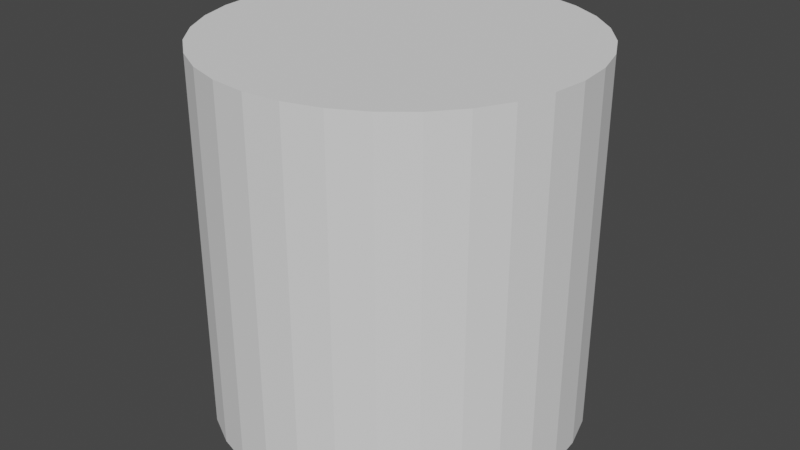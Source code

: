 # Source: cylinder.blend  (saved by Blender 3.0.42; exported with 4.5.12 LTS)
import bpy
from mathutils import Matrix  # noqa: F401  (used for matrix-valued properties, if any)

bpy.ops.wm.read_factory_settings(use_empty=True)
scene = bpy.context.scene
scene.name = 'Scene'

# ---- world
world_world = bpy.data.worlds.new('World'); scene.world = world_world
world_world.use_nodes = True; world_world.node_tree.nodes.clear()
_N = world_world.node_tree.nodes; _L = world_world.node_tree.links
n0 = _N.new('ShaderNodeOutputWorld'); n0.name = 'World Output'; n0.location = (300, 300)
n1 = _N.new('ShaderNodeBackground'); n1.name = 'Background'; n1.location = (10, 300)
n1.inputs[0].default_value = (0.05088, 0.05088, 0.05088, 1.0)
_L.new(n1.outputs[0], n0.inputs[0])
n0.is_active_output = True
world_world.color = (0.05088, 0.05088, 0.05088)
world_world.use_sun_shadow = False
world_world.sun_shadow_jitter_overblur = 0.0

# ---- meshes
me_cylinder = bpy.data.meshes.new('Cylinder')
me_cylinder.from_pydata([(0.0, 1.0, 1.168e-05), (0.0, 1.0, 2.0), (0.1951, 0.9808, 1.168e-05), (0.1951, 0.9808, 2.0), (0.3827, 0.9239, 1.168e-05), (0.3827, 0.9239, 2.0), (0.5556, 0.8315, 1.168e-05), (0.5556, 0.8315, 2.0), (0.7071, 0.7071, 1.168e-05), (0.7071, 0.7071, 2.0), (0.8315, 0.5556, 1.168e-05), (0.8315, 0.5556, 2.0), (0.9239, 0.3827, 1.168e-05), (0.9239, 0.3827, 2.0), (0.9808, 0.1951, 1.168e-05), (0.9808, 0.1951, 2.0), (1.0, -4.371e-08, 1.168e-05), (1.0, -4.371e-08, 2.0), (0.9808, -0.1951, 1.168e-05), (0.9808, -0.1951, 2.0), (0.9239, -0.3827, 1.168e-05), (0.9239, -0.3827, 2.0), (0.8315, -0.5556, 1.168e-05), (0.8315, -0.5556, 2.0), (0.7071, -0.7071, 1.168e-05), (0.7071, -0.7071, 2.0), (0.5556, -0.8315, 1.168e-05), (0.5556, -0.8315, 2.0), (0.3827, -0.9239, 1.168e-05), (0.3827, -0.9239, 2.0), (0.1951, -0.9808, 1.168e-05), (0.1951, -0.9808, 2.0), (-8.742e-08, -1.0, 1.168e-05), (-8.742e-08, -1.0, 2.0), (-0.1951, -0.9808, 1.168e-05), (-0.1951, -0.9808, 2.0), (-0.3827, -0.9239, 1.168e-05), (-0.3827, -0.9239, 2.0), (-0.5556, -0.8315, 1.168e-05), (-0.5556, -0.8315, 2.0), (-0.7071, -0.7071, 1.168e-05), (-0.7071, -0.7071, 2.0), (-0.8315, -0.5556, 1.168e-05), (-0.8315, -0.5556, 2.0), (-0.9239, -0.3827, 1.168e-05), (-0.9239, -0.3827, 2.0), (-0.9808, -0.1951, 1.168e-05), (-0.9808, -0.1951, 2.0), (-1.0, 1.192e-08, 1.168e-05), (-1.0, 1.192e-08, 2.0), (-0.9808, 0.1951, 1.168e-05), (-0.9808, 0.1951, 2.0), (-0.9239, 0.3827, 1.168e-05), (-0.9239, 0.3827, 2.0), (-0.8315, 0.5556, 1.168e-05), (-0.8315, 0.5556, 2.0), (-0.7071, 0.7071, 1.168e-05), (-0.7071, 0.7071, 2.0), (-0.5556, 0.8315, 1.168e-05), (-0.5556, 0.8315, 2.0), (-0.3827, 0.9239, 1.168e-05), (-0.3827, 0.9239, 2.0), (-0.1951, 0.9808, 1.168e-05), (-0.1951, 0.9808, 2.0)], [], [(0, 1, 3, 2), (2, 3, 5, 4), (4, 5, 7, 6), (6, 7, 9, 8), (8, 9, 11, 10), (10, 11, 13, 12), (12, 13, 15, 14), (14, 15, 17, 16), (16, 17, 19, 18), (18, 19, 21, 20), (20, 21, 23, 22), (22, 23, 25, 24), (24, 25, 27, 26), (26, 27, 29, 28), (28, 29, 31, 30), (30, 31, 33, 32), (32, 33, 35, 34), (34, 35, 37, 36), (36, 37, 39, 38), (38, 39, 41, 40), (40, 41, 43, 42), (42, 43, 45, 44), (44, 45, 47, 46), (46, 47, 49, 48), (48, 49, 51, 50), (50, 51, 53, 52), (52, 53, 55, 54), (54, 55, 57, 56), (56, 57, 59, 58), (58, 59, 61, 60), (3, 1, 63, 61, 59, 57, 55, 53, 51, 49, 47, 45, 43, 41, 39, 37, 35, 33, 31, 29, 27, 25, 23, 21, 19, 17, 15, 13, 11, 9, 7, 5), (60, 61, 63, 62), (62, 63, 1, 0), (0, 2, 4, 6, 8, 10, 12, 14, 16, 18, 20, 22, 24, 26, 28, 30, 32, 34, 36, 38, 40, 42, 44, 46, 48, 50, 52, 54, 56, 58, 60, 62)])
_uv = me_cylinder.uv_layers.new(name='UVMap')
_uv.uv.foreach_set('vector', [1.0, 0.5, 1.0, 1.0, 0.9688, 1.0, 0.9688, 0.5, 0.9688, 0.5, 0.9688, 1.0, 0.9375, 1.0, 0.9375, 0.5, 0.9375, 0.5, 0.9375, 1.0, 0.9062, 1.0, 0.9062, 0.5, 0.9062, 0.5, 0.9062, 1.0, 0.875, 1.0, 0.875, 0.5, 0.875, 0.5, 0.875, 1.0, 0.8438, 1.0, 0.8438, 0.5, 0.8438, 0.5, 0.8438, 1.0, 0.8125, 1.0, 0.8125, 0.5, 0.8125, 0.5, 0.8125, 1.0, 0.7812, 1.0, 0.7812, 0.5, 0.7812, 0.5, 0.7812, 1.0, 0.75, 1.0, 0.75, 0.5, 0.75, 0.5, 0.75, 1.0, 0.7188, 1.0, 0.7188, 0.5, 0.7188, 0.5, 0.7188, 1.0, 0.6875, 1.0, 0.6875, 0.5, 0.6875, 0.5, 0.6875, 1.0, 0.6562, 1.0, 0.6562, 0.5, 0.6562, 0.5, 0.6562, 1.0, 0.625, 1.0, 0.625, 0.5, 0.625, 0.5, 0.625, 1.0, 0.5938, 1.0, 0.5938, 0.5, 0.5938, 0.5, 0.5938, 1.0, 0.5625, 1.0, 0.5625, 0.5, 0.5625, 0.5, 0.5625, 1.0, 0.5312, 1.0, 0.5312, 0.5, 0.5312, 0.5, 0.5312, 1.0, 0.5, 1.0, 0.5, 0.5, 0.5, 0.5, 0.5, 1.0, 0.4688, 1.0, 0.4688, 0.5, 0.4688, 0.5, 0.4688, 1.0, 0.4375, 1.0, 0.4375, 0.5, 0.4375, 0.5, 0.4375, 1.0, 0.4062, 1.0, 0.4062, 0.5, 0.4062, 0.5, 0.4062, 1.0, 0.375, 1.0, 0.375, 0.5, 0.375, 0.5, 0.375, 1.0, 0.3438, 1.0, 0.3438, 0.5, 0.3438, 0.5, 0.3438, 1.0, 0.3125, 1.0, 0.3125, 0.5, 0.3125, 0.5, 0.3125, 1.0, 0.2812, 1.0, 0.2812, 0.5, 0.2812, 0.5, 0.2812, 1.0, 0.25, 1.0, 0.25, 0.5, 0.25, 0.5, 0.25, 1.0, 0.2188, 1.0, 0.2188, 0.5, 0.2188, 0.5, 0.2188, 1.0, 0.1875, 1.0, 0.1875, 0.5, 0.1875, 0.5, 0.1875, 1.0, 0.1562, 1.0, 0.1562, 0.5, 0.1562, 0.5, 0.1562, 1.0, 0.125, 1.0, 0.125, 0.5, 0.125, 0.5, 0.125, 1.0, 0.09375, 1.0, 0.09375, 0.5, 0.09375, 0.5, 0.09375, 1.0, 0.0625, 1.0, 0.0625, 0.5, 0.2968, 0.4854, 0.25, 0.49, 0.2032, 0.4854, 0.1582, 0.4717, 0.1167, 0.4496, 0.08029, 0.4197, 0.05045, 0.3833, 0.02827, 0.3418, 0.01461, 0.2968, 0.01, 0.25, 0.01461, 0.2032, 0.02827, 0.1582, 0.05045, 0.1167, 0.08029, 0.08029, 0.1167, 0.05045, 0.1582, 0.02827, 0.2032, 0.01461, 0.25, 0.01, 0.2968, 0.01461, 0.3418, 0.02827, 0.3833, 0.05045, 0.4197, 0.08029, 0.4496, 0.1167, 0.4717, 0.1582, 0.4854, 0.2032, 0.49, 0.25, 0.4854, 0.2968, 0.4717, 0.3418, 0.4496, 0.3833, 0.4197, 0.4197, 0.3833, 0.4496, 0.3418, 0.4717, 0.0625, 0.5, 0.0625, 1.0, 0.03125, 1.0, 0.03125, 0.5, 0.03125, 0.5, 0.03125, 1.0, 0.0, 1.0, 0.0, 0.5, 0.75, 0.49, 0.7968, 0.4854, 0.8418, 0.4717, 0.8833, 0.4496, 0.9197, 0.4197, 0.9496, 0.3833, 0.9717, 0.3418, 0.9854, 0.2968, 0.99, 0.25, 0.9854, 0.2032, 0.9717, 0.1582, 0.9496, 0.1167, 0.9197, 0.08029, 0.8833, 0.05045, 0.8418, 0.02827, 0.7968, 0.01461, 0.75, 0.01, 0.7032, 0.01461, 0.6582, 0.02827, 0.6167, 0.05045, 0.5803, 0.08029, 0.5504, 0.1167, 0.5283, 0.1582, 0.5146, 0.2032, 0.51, 0.25, 0.5146, 0.2968, 0.5283, 0.3418, 0.5504, 0.3833, 0.5803, 0.4197, 0.6167, 0.4496, 0.6582, 0.4717, 0.7032, 0.4854])
me_cylinder.use_remesh_fix_poles = True
me_cylinder.use_remesh_preserve_attributes = False
me_cylinder.update()

# ---- objects
ob_cylinder = bpy.data.objects.new('Cylinder', me_cylinder)

# ---- transforms, parenting, visibility, modifiers, constraints
ob_cylinder.location = (0.0, 0.0, 0.0)

# ---- collection membership
scene.collection.objects.link(ob_cylinder)

# ---- scene / render settings (as saved in the file)
scene.frame_start = 1; scene.frame_end = 250; scene.frame_set(1)
scene.render.engine = 'BLENDER_EEVEE_NEXT'
scene.cycles.sampling_pattern = 'TABULATED_SOBOL'
scene.cycles.use_light_tree = False
scene.view_settings.view_transform = 'Filmic'
bpy.context.view_layer.update()

# ---- added for rendering (the .blend has no active camera and no usable light): camera, sun
cam_auto = bpy.data.cameras.new('AutoCamera')
cam_auto.lens = 50.0
cam_auto.sensor_width = 36.0
cam_auto.clip_end = 1000.0
ob_auto_camera = bpy.data.objects.new('AutoCamera', cam_auto)
scene.collection.objects.link(ob_auto_camera)
ob_auto_camera.location = (3.20507, -3.84609, 3.56407)
ob_auto_camera.rotation_euler = (1.09748, -7.21219e-08, 0.694738)
scene.camera = ob_auto_camera
light_auto_sun = bpy.data.lights.new('AutoSun', 'SUN')
light_auto_sun.energy = 3.0
light_auto_sun.angle = 0.0523599
ob_auto_sun = bpy.data.objects.new('AutoSun', light_auto_sun)
scene.collection.objects.link(ob_auto_sun)
ob_auto_sun.rotation_euler = (0.872665, 0.174533, 0.523599)
bpy.context.view_layer.update()
